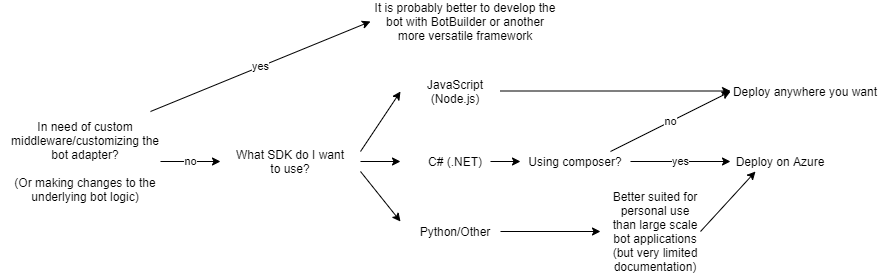

The diagram above was exported from draw.io. Its source (the exported page's mxGraphModel, read from the mxfile embedded in the PNG):
<mxGraphModel dx="2062" dy="1122" grid="1" gridSize="10" guides="1" tooltips="1" connect="1" arrows="1" fold="1" page="1" pageScale="1" pageWidth="827" pageHeight="1169" math="0" shadow="0">
  <root>
    <mxCell id="0" />
    <mxCell id="1" parent="0" />
    <mxCell id="XLCqWiQ1O_Ow0QInnUPE-1" value="What SDK do I want to use?" style="text;html=1;strokeColor=none;fillColor=none;align=center;verticalAlign=middle;whiteSpace=wrap;rounded=0;" vertex="1" parent="1">
      <mxGeometry x="240" y="470" width="120" height="20" as="geometry" />
    </mxCell>
    <mxCell id="XLCqWiQ1O_Ow0QInnUPE-2" value="JavaScript (Node.js)" style="text;html=1;strokeColor=none;fillColor=none;align=center;verticalAlign=middle;whiteSpace=wrap;rounded=0;" vertex="1" parent="1">
      <mxGeometry x="410" y="400" width="110" height="20" as="geometry" />
    </mxCell>
    <mxCell id="XLCqWiQ1O_Ow0QInnUPE-3" value="C# (.NET)" style="text;html=1;strokeColor=none;fillColor=none;align=center;verticalAlign=middle;whiteSpace=wrap;rounded=0;" vertex="1" parent="1">
      <mxGeometry x="410" y="470" width="110" height="20" as="geometry" />
    </mxCell>
    <mxCell id="XLCqWiQ1O_Ow0QInnUPE-4" value="Python/Other" style="text;html=1;strokeColor=none;fillColor=none;align=center;verticalAlign=middle;whiteSpace=wrap;rounded=0;" vertex="1" parent="1">
      <mxGeometry x="445" y="540" width="40" height="20" as="geometry" />
    </mxCell>
    <mxCell id="XLCqWiQ1O_Ow0QInnUPE-5" value="Deploy anywhere you want" style="text;html=1;strokeColor=none;fillColor=none;align=center;verticalAlign=middle;whiteSpace=wrap;rounded=0;" vertex="1" parent="1">
      <mxGeometry x="740" y="400" width="150" height="20" as="geometry" />
    </mxCell>
    <mxCell id="XLCqWiQ1O_Ow0QInnUPE-6" value="Deploy on Azure" style="text;html=1;strokeColor=none;fillColor=none;align=center;verticalAlign=middle;whiteSpace=wrap;rounded=0;" vertex="1" parent="1">
      <mxGeometry x="740" y="470" width="100" height="20" as="geometry" />
    </mxCell>
    <mxCell id="XLCqWiQ1O_Ow0QInnUPE-7" value="" style="endArrow=classic;html=1;" edge="1" parent="1">
      <mxGeometry width="50" height="50" relative="1" as="geometry">
        <mxPoint x="370" y="470" as="sourcePoint" />
        <mxPoint x="410" y="410" as="targetPoint" />
      </mxGeometry>
    </mxCell>
    <mxCell id="XLCqWiQ1O_Ow0QInnUPE-8" value="" style="endArrow=classic;html=1;" edge="1" parent="1" target="XLCqWiQ1O_Ow0QInnUPE-3">
      <mxGeometry width="50" height="50" relative="1" as="geometry">
        <mxPoint x="370" y="480" as="sourcePoint" />
        <mxPoint x="430" y="430" as="targetPoint" />
      </mxGeometry>
    </mxCell>
    <mxCell id="XLCqWiQ1O_Ow0QInnUPE-9" value="" style="endArrow=classic;html=1;" edge="1" parent="1">
      <mxGeometry width="50" height="50" relative="1" as="geometry">
        <mxPoint x="370" y="490" as="sourcePoint" />
        <mxPoint x="410" y="540" as="targetPoint" />
      </mxGeometry>
    </mxCell>
    <mxCell id="XLCqWiQ1O_Ow0QInnUPE-10" value="Using composer?" style="text;html=1;strokeColor=none;fillColor=none;align=center;verticalAlign=middle;whiteSpace=wrap;rounded=0;" vertex="1" parent="1">
      <mxGeometry x="530" y="470" width="110" height="20" as="geometry" />
    </mxCell>
    <mxCell id="XLCqWiQ1O_Ow0QInnUPE-11" value="yes" style="endArrow=classic;html=1;" edge="1" parent="1" target="XLCqWiQ1O_Ow0QInnUPE-6">
      <mxGeometry width="50" height="50" relative="1" as="geometry">
        <mxPoint x="640" y="480" as="sourcePoint" />
        <mxPoint x="730" y="480" as="targetPoint" />
      </mxGeometry>
    </mxCell>
    <mxCell id="XLCqWiQ1O_Ow0QInnUPE-12" value="no" style="endArrow=classic;html=1;entryX=0;entryY=0.5;entryDx=0;entryDy=0;" edge="1" parent="1" target="XLCqWiQ1O_Ow0QInnUPE-5">
      <mxGeometry width="50" height="50" relative="1" as="geometry">
        <mxPoint x="620" y="470" as="sourcePoint" />
        <mxPoint x="670" y="420" as="targetPoint" />
      </mxGeometry>
    </mxCell>
    <mxCell id="XLCqWiQ1O_Ow0QInnUPE-13" value="In need of custom middleware/customizing the bot adapter?&lt;br&gt;&lt;br&gt;(Or making changes to the underlying bot logic)" style="text;html=1;strokeColor=none;fillColor=none;align=center;verticalAlign=middle;whiteSpace=wrap;rounded=0;" vertex="1" parent="1">
      <mxGeometry x="10" y="470" width="170" height="20" as="geometry" />
    </mxCell>
    <mxCell id="XLCqWiQ1O_Ow0QInnUPE-14" value="yes" style="endArrow=classic;html=1;entryX=0;entryY=0.5;entryDx=0;entryDy=0;" edge="1" parent="1" target="XLCqWiQ1O_Ow0QInnUPE-15">
      <mxGeometry width="50" height="50" relative="1" as="geometry">
        <mxPoint x="160" y="430" as="sourcePoint" />
        <mxPoint x="350" y="310" as="targetPoint" />
      </mxGeometry>
    </mxCell>
    <mxCell id="XLCqWiQ1O_Ow0QInnUPE-15" value="It is probably better to develop the bot with BotBuilder or another more versatile framework" style="text;html=1;strokeColor=none;fillColor=none;align=center;verticalAlign=middle;whiteSpace=wrap;rounded=0;" vertex="1" parent="1">
      <mxGeometry x="380" y="330" width="190" height="20" as="geometry" />
    </mxCell>
    <mxCell id="XLCqWiQ1O_Ow0QInnUPE-16" value="no" style="endArrow=classic;html=1;" edge="1" parent="1">
      <mxGeometry width="50" height="50" relative="1" as="geometry">
        <mxPoint x="170" y="480" as="sourcePoint" />
        <mxPoint x="230" y="480" as="targetPoint" />
      </mxGeometry>
    </mxCell>
    <mxCell id="XLCqWiQ1O_Ow0QInnUPE-17" value="" style="endArrow=classic;html=1;" edge="1" parent="1">
      <mxGeometry width="50" height="50" relative="1" as="geometry">
        <mxPoint x="510" y="550" as="sourcePoint" />
        <mxPoint x="610" y="550" as="targetPoint" />
      </mxGeometry>
    </mxCell>
    <mxCell id="XLCqWiQ1O_Ow0QInnUPE-19" value="Better suited for personal use than large scale bot applications (but very limited documentation)" style="text;html=1;strokeColor=none;fillColor=none;align=center;verticalAlign=middle;whiteSpace=wrap;rounded=0;" vertex="1" parent="1">
      <mxGeometry x="620" y="540" width="90" height="20" as="geometry" />
    </mxCell>
    <mxCell id="XLCqWiQ1O_Ow0QInnUPE-21" value="" style="endArrow=classic;html=1;" edge="1" parent="1">
      <mxGeometry width="50" height="50" relative="1" as="geometry">
        <mxPoint x="510" y="409.5" as="sourcePoint" />
        <mxPoint x="740" y="409.5" as="targetPoint" />
      </mxGeometry>
    </mxCell>
    <mxCell id="XLCqWiQ1O_Ow0QInnUPE-22" value="" style="endArrow=classic;html=1;entryX=0;entryY=0.5;entryDx=0;entryDy=0;" edge="1" parent="1" target="XLCqWiQ1O_Ow0QInnUPE-10">
      <mxGeometry width="50" height="50" relative="1" as="geometry">
        <mxPoint x="500" y="480" as="sourcePoint" />
        <mxPoint x="550" y="430" as="targetPoint" />
      </mxGeometry>
    </mxCell>
    <mxCell id="XLCqWiQ1O_Ow0QInnUPE-23" value="" style="endArrow=classic;html=1;entryX=0.25;entryY=1;entryDx=0;entryDy=0;" edge="1" parent="1" target="XLCqWiQ1O_Ow0QInnUPE-6">
      <mxGeometry width="50" height="50" relative="1" as="geometry">
        <mxPoint x="710" y="550" as="sourcePoint" />
        <mxPoint x="760" y="500" as="targetPoint" />
      </mxGeometry>
    </mxCell>
  </root>
</mxGraphModel>